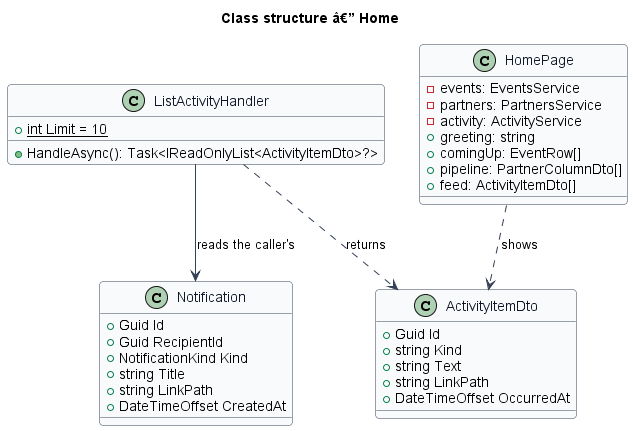

The diagram above was rendered by PlantUML. Its source (embedded in the PNG):
@startuml
skinparam backgroundColor #FFFFFF
skinparam shadowing false
skinparam roundcorner 8
skinparam defaultFontName Arial
skinparam ArrowColor #344054
skinparam class {
  BorderColor #344054
  FontColor #101828
  BackgroundColor #F9FAFB
}
title Class structure â€” Home
class ListActivityHandler {
  +{static} int Limit = 10
  +HandleAsync(): Task<IReadOnlyList<ActivityItemDto>?>
}
class ActivityItemDto {
  +Guid Id
  +string Kind
  +string Text
  +string LinkPath
  +DateTimeOffset OccurredAt
}
class Notification {
  +Guid Id
  +Guid RecipientId
  +NotificationKind Kind
  +string Title
  +string LinkPath
  +DateTimeOffset CreatedAt
}
class HomePage {
  -events: EventsService
  -partners: PartnersService
  -activity: ActivityService
  +greeting: string
  +comingUp: EventRow[]
  +pipeline: PartnerColumnDto[]
  +feed: ActivityItemDto[]
}
ListActivityHandler --> Notification : reads the caller's
ListActivityHandler ..> ActivityItemDto : returns
HomePage ..> ActivityItemDto : shows
@enduml